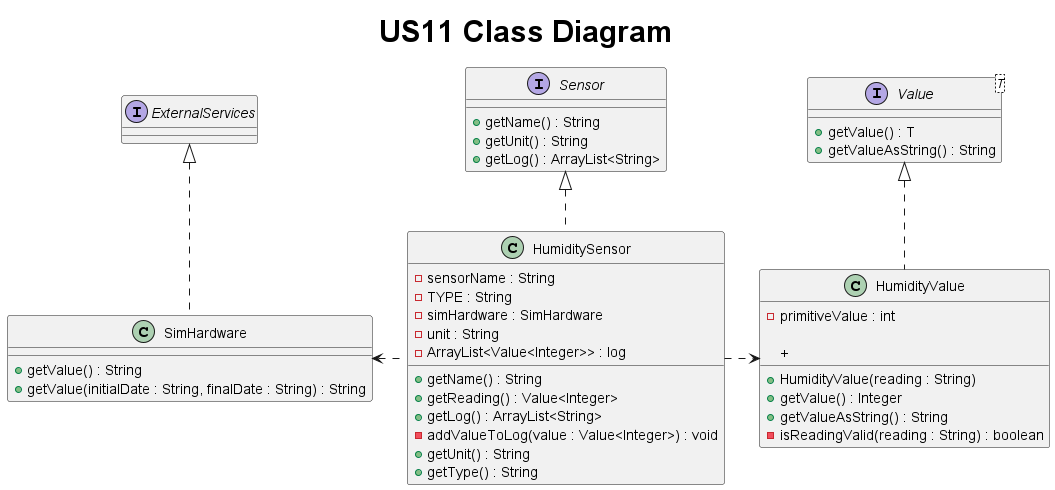

The diagram above was rendered by PlantUML. Its source (embedded in the PNG):
@startuml
title <size: 30> US11 Class Diagram

interface Sensor {
    + getName() : String
    + getUnit() : String
    + getLog() : ArrayList<String>
}

interface Value<T> {
    + getValue() : T
    + getValueAsString() : String
}

class SimHardware {
     + getValue() : String
     + getValue(initialDate : String, finalDate : String) : String
}

class HumiditySensor {
    - sensorName : String
    - TYPE : String
    - simHardware : SimHardware
    - unit : String
    - ArrayList<Value<Integer>> : log

    + getName() : String
    + getReading() : Value<Integer>
    + getLog() : ArrayList<String>
    - addValueToLog(value : Value<Integer>) : void
    + getUnit() : String
    + getType() : String
}

class HumidityValue {
    - primitiveValue : int

    +
    + HumidityValue(reading : String)
    + getValue() : Integer
    + getValueAsString() : String
    - isReadingValid(reading : String) : boolean
}

interface ExternalServices{
}

Value <|.. HumidityValue
Sensor <|.. HumiditySensor
HumiditySensor .right.> HumidityValue
HumiditySensor .left.> SimHardware
ExternalServices <|.. SimHardware

@enduml